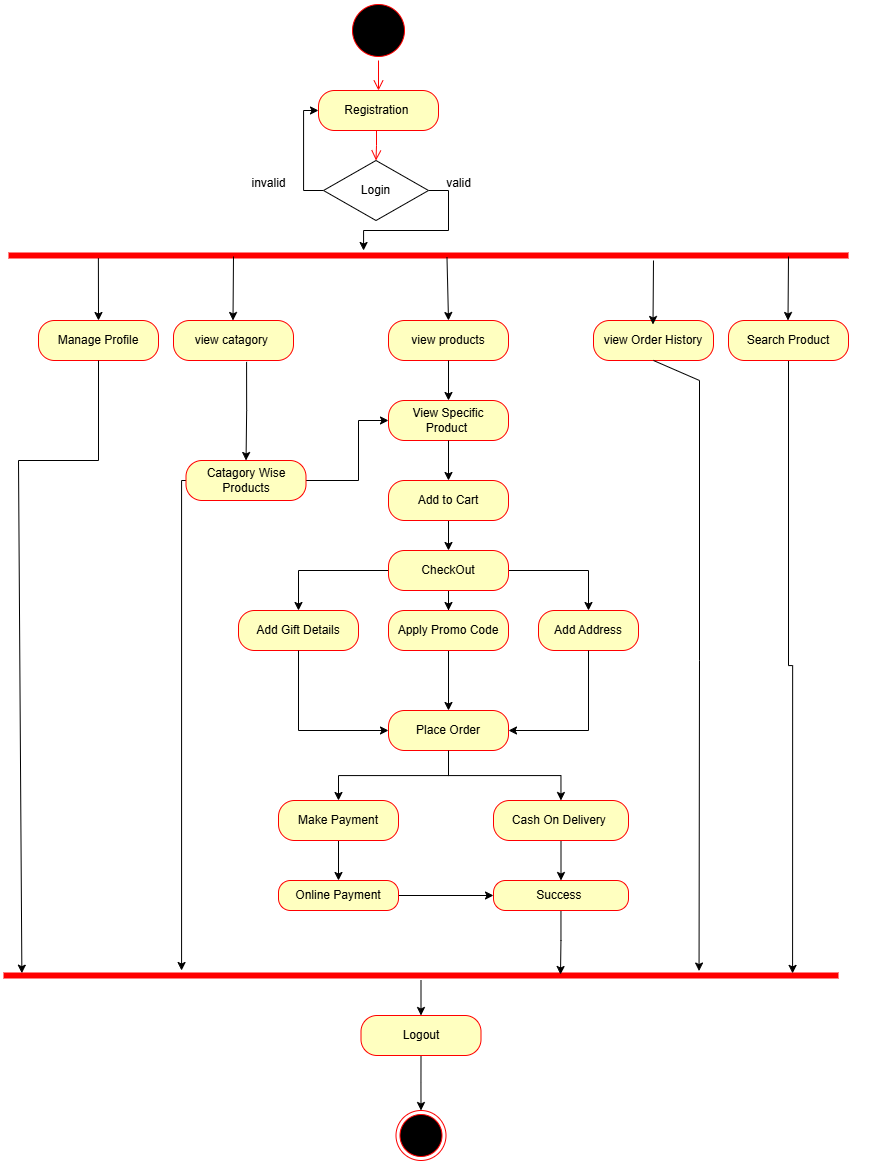

The diagram above was exported from draw.io. Its source (the exported page's mxGraphModel, read from the mxfile embedded in the PNG):
<mxGraphModel dx="1400" dy="1396" grid="1" gridSize="10" guides="1" tooltips="1" connect="1" arrows="1" fold="1" page="1" pageScale="1" pageWidth="980" pageHeight="690" math="0" shadow="0">
  <root>
    <mxCell id="0" />
    <mxCell id="1" parent="0" />
    <mxCell id="stJUwjQCnLTJyPoU5Yme-1" value="" style="ellipse;html=1;shape=startState;fillColor=#000000;strokeColor=#ff0000;" parent="1" vertex="1">
      <mxGeometry x="700" y="-20" width="60" height="60" as="geometry" />
    </mxCell>
    <mxCell id="stJUwjQCnLTJyPoU5Yme-2" value="" style="edgeStyle=orthogonalEdgeStyle;html=1;verticalAlign=bottom;endArrow=open;endSize=8;strokeColor=#ff0000;rounded=0;exitX=0.5;exitY=1;exitDx=0;exitDy=0;entryX=0.5;entryY=0;entryDx=0;entryDy=0;" parent="1" edge="1" target="stJUwjQCnLTJyPoU5Yme-6" source="stJUwjQCnLTJyPoU5Yme-1">
      <mxGeometry relative="1" as="geometry">
        <mxPoint x="740" y="80" as="targetPoint" />
        <mxPoint x="740" y="40" as="sourcePoint" />
      </mxGeometry>
    </mxCell>
    <mxCell id="stJUwjQCnLTJyPoU5Yme-3" style="edgeStyle=orthogonalEdgeStyle;rounded=0;orthogonalLoop=1;jettySize=auto;html=1;exitX=0;exitY=0.5;exitDx=0;exitDy=0;entryX=0;entryY=0.5;entryDx=0;entryDy=0;" parent="1" source="stJUwjQCnLTJyPoU5Yme-5" target="stJUwjQCnLTJyPoU5Yme-6" edge="1">
      <mxGeometry relative="1" as="geometry" />
    </mxCell>
    <mxCell id="stJUwjQCnLTJyPoU5Yme-4" style="edgeStyle=orthogonalEdgeStyle;rounded=0;orthogonalLoop=1;jettySize=auto;html=1;exitX=1;exitY=0.5;exitDx=0;exitDy=0;" parent="1" source="stJUwjQCnLTJyPoU5Yme-5" target="stJUwjQCnLTJyPoU5Yme-8" edge="1">
      <mxGeometry relative="1" as="geometry">
        <Array as="points">
          <mxPoint x="800" y="170" />
          <mxPoint x="800" y="210" />
          <mxPoint x="715" y="210" />
        </Array>
      </mxGeometry>
    </mxCell>
    <mxCell id="stJUwjQCnLTJyPoU5Yme-5" value="Login" style="shape=rhombus;perimeter=rhombusPerimeter;whiteSpace=wrap;html=1;align=center;" parent="1" vertex="1">
      <mxGeometry x="675" y="140" width="105" height="60" as="geometry" />
    </mxCell>
    <mxCell id="stJUwjQCnLTJyPoU5Yme-6" value="Registration&amp;nbsp;" style="rounded=1;whiteSpace=wrap;html=1;arcSize=40;fontColor=#000000;fillColor=#ffffc0;strokeColor=#ff0000;" parent="1" vertex="1">
      <mxGeometry x="670" y="70" width="120" height="40" as="geometry" />
    </mxCell>
    <mxCell id="stJUwjQCnLTJyPoU5Yme-7" value="" style="edgeStyle=orthogonalEdgeStyle;html=1;verticalAlign=bottom;endArrow=open;endSize=8;strokeColor=#ff0000;rounded=0;entryX=0.5;entryY=0;entryDx=0;entryDy=0;exitX=0.5;exitY=1;exitDx=0;exitDy=0;" parent="1" source="stJUwjQCnLTJyPoU5Yme-6" target="stJUwjQCnLTJyPoU5Yme-5" edge="1">
      <mxGeometry relative="1" as="geometry">
        <mxPoint x="935" y="180" as="targetPoint" />
        <Array as="points">
          <mxPoint x="728" y="110" />
          <mxPoint x="728" y="125" />
          <mxPoint x="728" y="125" />
        </Array>
      </mxGeometry>
    </mxCell>
    <mxCell id="stJUwjQCnLTJyPoU5Yme-8" value="" style="shape=line;html=1;strokeWidth=6;strokeColor=#ff0000;" parent="1" vertex="1">
      <mxGeometry x="360" y="230" width="840" height="10" as="geometry" />
    </mxCell>
    <mxCell id="Hr4e-S10V3qItJILwktx-40" value="" style="edgeStyle=orthogonalEdgeStyle;rounded=0;orthogonalLoop=1;jettySize=auto;html=1;exitX=0.609;exitY=1.034;exitDx=0;exitDy=0;exitPerimeter=0;" edge="1" parent="1" source="stJUwjQCnLTJyPoU5Yme-9" target="Hr4e-S10V3qItJILwktx-39">
      <mxGeometry relative="1" as="geometry" />
    </mxCell>
    <mxCell id="stJUwjQCnLTJyPoU5Yme-9" value="view catagory&amp;nbsp;" style="rounded=1;whiteSpace=wrap;html=1;arcSize=40;fontColor=#000000;fillColor=#ffffc0;strokeColor=#ff0000;" parent="1" vertex="1">
      <mxGeometry x="525" y="300" width="120" height="40" as="geometry" />
    </mxCell>
    <mxCell id="stJUwjQCnLTJyPoU5Yme-10" value="view Order History" style="rounded=1;whiteSpace=wrap;html=1;arcSize=40;fontColor=#000000;fillColor=#ffffc0;strokeColor=#ff0000;" parent="1" vertex="1">
      <mxGeometry x="945" y="300" width="120" height="40" as="geometry" />
    </mxCell>
    <mxCell id="stJUwjQCnLTJyPoU5Yme-13" value="view products" style="rounded=1;whiteSpace=wrap;html=1;arcSize=40;fontColor=#000000;fillColor=#ffffc0;strokeColor=#ff0000;" parent="1" vertex="1">
      <mxGeometry x="740" y="300" width="120" height="40" as="geometry" />
    </mxCell>
    <mxCell id="stJUwjQCnLTJyPoU5Yme-14" value="Manage Profile" style="rounded=1;whiteSpace=wrap;html=1;arcSize=40;fontColor=#000000;fillColor=#ffffc0;strokeColor=#ff0000;" parent="1" vertex="1">
      <mxGeometry x="390" y="300" width="120" height="40" as="geometry" />
    </mxCell>
    <mxCell id="stJUwjQCnLTJyPoU5Yme-15" value="" style="shape=line;html=1;strokeWidth=6;strokeColor=#ff0000;" parent="1" vertex="1">
      <mxGeometry x="355" y="950" width="835" height="10" as="geometry" />
    </mxCell>
    <mxCell id="stJUwjQCnLTJyPoU5Yme-17" value="" style="endArrow=classic;html=1;rounded=0;exitX=0.107;exitY=0.767;exitDx=0;exitDy=0;exitPerimeter=0;entryX=0.5;entryY=0;entryDx=0;entryDy=0;" parent="1" edge="1" target="stJUwjQCnLTJyPoU5Yme-14" source="stJUwjQCnLTJyPoU5Yme-8">
      <mxGeometry width="50" height="50" relative="1" as="geometry">
        <mxPoint x="450" y="240" as="sourcePoint" />
        <mxPoint x="450" y="270" as="targetPoint" />
      </mxGeometry>
    </mxCell>
    <mxCell id="stJUwjQCnLTJyPoU5Yme-19" value="" style="endArrow=classic;html=1;rounded=0;exitX=0.033;exitY=0.9;exitDx=0;exitDy=0;entryX=0.595;entryY=0.26;entryDx=0;entryDy=0;entryPerimeter=0;exitPerimeter=0;" parent="1" edge="1">
      <mxGeometry width="50" height="50" relative="1" as="geometry">
        <mxPoint x="1005" y="240" as="sourcePoint" />
        <mxPoint x="1004.5" y="304" as="targetPoint" />
      </mxGeometry>
    </mxCell>
    <mxCell id="stJUwjQCnLTJyPoU5Yme-20" value="" style="endArrow=classic;html=1;rounded=0;exitX=0.033;exitY=0.9;exitDx=0;exitDy=0;entryX=0.595;entryY=0.26;entryDx=0;entryDy=0;entryPerimeter=0;exitPerimeter=0;" parent="1" edge="1">
      <mxGeometry width="50" height="50" relative="1" as="geometry">
        <mxPoint x="585" y="236" as="sourcePoint" />
        <mxPoint x="584.5" y="300" as="targetPoint" />
      </mxGeometry>
    </mxCell>
    <mxCell id="stJUwjQCnLTJyPoU5Yme-21" value="" style="endArrow=classic;html=1;rounded=0;exitX=0.033;exitY=0.9;exitDx=0;exitDy=0;entryX=0.595;entryY=0.26;entryDx=0;entryDy=0;entryPerimeter=0;exitPerimeter=0;" parent="1" edge="1">
      <mxGeometry width="50" height="50" relative="1" as="geometry">
        <mxPoint x="1140" y="236" as="sourcePoint" />
        <mxPoint x="1139.5" y="300" as="targetPoint" />
      </mxGeometry>
    </mxCell>
    <mxCell id="stJUwjQCnLTJyPoU5Yme-23" style="edgeStyle=orthogonalEdgeStyle;rounded=0;orthogonalLoop=1;jettySize=auto;html=1;exitX=0.5;exitY=1;exitDx=0;exitDy=0;" parent="1" source="stJUwjQCnLTJyPoU5Yme-24" edge="1">
      <mxGeometry relative="1" as="geometry">
        <mxPoint x="772.5" y="1090" as="targetPoint" />
      </mxGeometry>
    </mxCell>
    <mxCell id="stJUwjQCnLTJyPoU5Yme-24" value="Logout" style="rounded=1;whiteSpace=wrap;html=1;arcSize=40;fontColor=#000000;fillColor=#ffffc0;strokeColor=#ff0000;" parent="1" vertex="1">
      <mxGeometry x="712.5" y="995" width="120" height="40" as="geometry" />
    </mxCell>
    <mxCell id="stJUwjQCnLTJyPoU5Yme-25" value="" style="ellipse;html=1;shape=endState;fillColor=#000000;strokeColor=#ff0000;" parent="1" vertex="1">
      <mxGeometry x="747.5" y="1090" width="50" height="50" as="geometry" />
    </mxCell>
    <mxCell id="stJUwjQCnLTJyPoU5Yme-26" value="" style="endArrow=classic;html=1;rounded=0;entryX=0.5;entryY=0;entryDx=0;entryDy=0;" parent="1" source="stJUwjQCnLTJyPoU5Yme-15" target="stJUwjQCnLTJyPoU5Yme-24" edge="1">
      <mxGeometry width="50" height="50" relative="1" as="geometry">
        <mxPoint x="735" y="1220" as="sourcePoint" />
        <mxPoint x="785" y="1170" as="targetPoint" />
      </mxGeometry>
    </mxCell>
    <mxCell id="stJUwjQCnLTJyPoU5Yme-29" value="&lt;span style=&quot;color: rgba(0, 0, 0, 0); font-family: monospace; font-size: 0px; text-align: start;&quot;&gt;%3CmxGraphModel%3E%3Croot%3E%3CmxCell%20id%3D%220%22%2F%3E%3CmxCell%20id%3D%221%22%20parent%3D%220%22%2F%3E%3CmxCell%20id%3D%222%22%20value%3D%22Manage%20holidays%26amp%3Bnbsp%3B%22%20style%3D%22rounded%3D1%3BwhiteSpace%3Dwrap%3Bhtml%3D1%3BarcSize%3D40%3BfontColor%3D%23000000%3BfillColor%3D%23ffffc0%3BstrokeColor%3D%23ff0000%3B%22%20vertex%3D%221%22%20parent%3D%221%22%3E%3CmxGeometry%20x%3D%22700%22%20y%3D%22300%22%20width%3D%22120%22%20height%3D%2240%22%20as%3D%22geometry%22%2F%3E%3C%2FmxCell%3E%3C%2Froot%3E%3C%2FmxGraphModel%3E&lt;/span&gt;" style="text;html=1;align=center;verticalAlign=middle;resizable=0;points=[];autosize=1;strokeColor=none;fillColor=none;" parent="1" vertex="1">
      <mxGeometry x="1220" y="278" width="20" height="30" as="geometry" />
    </mxCell>
    <mxCell id="Hr4e-S10V3qItJILwktx-52" value="" style="edgeStyle=orthogonalEdgeStyle;rounded=0;orthogonalLoop=1;jettySize=auto;html=1;entryX=0.945;entryY=0.291;entryDx=0;entryDy=0;entryPerimeter=0;" edge="1" parent="1" source="stJUwjQCnLTJyPoU5Yme-30" target="stJUwjQCnLTJyPoU5Yme-15">
      <mxGeometry relative="1" as="geometry">
        <mxPoint x="1140" y="409.9999999999998" as="targetPoint" />
      </mxGeometry>
    </mxCell>
    <mxCell id="stJUwjQCnLTJyPoU5Yme-30" value="Search Product" style="rounded=1;whiteSpace=wrap;html=1;arcSize=40;fontColor=#000000;fillColor=#ffffc0;strokeColor=#ff0000;" parent="1" vertex="1">
      <mxGeometry x="1080" y="300" width="120" height="40" as="geometry" />
    </mxCell>
    <mxCell id="stJUwjQCnLTJyPoU5Yme-31" value="" style="endArrow=classic;html=1;rounded=0;exitX=0.5;exitY=1;exitDx=0;exitDy=0;entryX=0.5;entryY=0;entryDx=0;entryDy=0;" parent="1" edge="1" target="Hr4e-S10V3qItJILwktx-5" source="stJUwjQCnLTJyPoU5Yme-13">
      <mxGeometry width="50" height="50" relative="1" as="geometry">
        <mxPoint x="799" y="371" as="sourcePoint" />
        <mxPoint x="800" y="471" as="targetPoint" />
      </mxGeometry>
    </mxCell>
    <mxCell id="stJUwjQCnLTJyPoU5Yme-32" value="" style="endArrow=classic;html=1;rounded=0;exitX=0.5;exitY=1;exitDx=0;exitDy=0;entryX=0.022;entryY=0.269;entryDx=0;entryDy=0;entryPerimeter=0;" parent="1" edge="1" target="stJUwjQCnLTJyPoU5Yme-15" source="stJUwjQCnLTJyPoU5Yme-14">
      <mxGeometry width="50" height="50" relative="1" as="geometry">
        <mxPoint x="448.5" y="337" as="sourcePoint" />
        <mxPoint x="451.5" y="430" as="targetPoint" />
        <Array as="points">
          <mxPoint x="450" y="440" />
          <mxPoint x="370" y="440" />
        </Array>
      </mxGeometry>
    </mxCell>
    <mxCell id="stJUwjQCnLTJyPoU5Yme-33" value="" style="endArrow=classic;html=1;rounded=0;exitX=0.5;exitY=1;exitDx=0;exitDy=0;entryX=0.833;entryY=0.054;entryDx=0;entryDy=0;entryPerimeter=0;" parent="1" edge="1" target="stJUwjQCnLTJyPoU5Yme-15" source="stJUwjQCnLTJyPoU5Yme-10">
      <mxGeometry width="50" height="50" relative="1" as="geometry">
        <mxPoint x="1003.5" y="344" as="sourcePoint" />
        <mxPoint x="1014.8699999999999" y="1284.6599999999999" as="targetPoint" />
        <Array as="points">
          <mxPoint x="1051" y="360" />
          <mxPoint x="1051" y="640" />
        </Array>
      </mxGeometry>
    </mxCell>
    <mxCell id="Hr4e-S10V3qItJILwktx-1" value="valid" style="text;html=1;align=center;verticalAlign=middle;resizable=0;points=[];autosize=1;strokeColor=none;fillColor=none;" vertex="1" parent="1">
      <mxGeometry x="785" y="148" width="50" height="30" as="geometry" />
    </mxCell>
    <mxCell id="Hr4e-S10V3qItJILwktx-2" value="invalid" style="text;html=1;align=center;verticalAlign=middle;resizable=0;points=[];autosize=1;strokeColor=none;fillColor=none;" vertex="1" parent="1">
      <mxGeometry x="590" y="148" width="60" height="30" as="geometry" />
    </mxCell>
    <mxCell id="Hr4e-S10V3qItJILwktx-5" value="View Specific Product&amp;nbsp;" style="rounded=1;whiteSpace=wrap;html=1;arcSize=40;fontColor=#000000;fillColor=#ffffc0;strokeColor=#ff0000;" vertex="1" parent="1">
      <mxGeometry x="740" y="380" width="120" height="40" as="geometry" />
    </mxCell>
    <mxCell id="Hr4e-S10V3qItJILwktx-6" value="" style="endArrow=classic;html=1;rounded=0;entryX=0.5;entryY=0;entryDx=0;entryDy=0;exitX=0.5;exitY=1;exitDx=0;exitDy=0;" edge="1" parent="1" source="Hr4e-S10V3qItJILwktx-5" target="Hr4e-S10V3qItJILwktx-8">
      <mxGeometry width="50" height="50" relative="1" as="geometry">
        <mxPoint x="799.5" y="511" as="sourcePoint" />
        <mxPoint x="801" y="551" as="targetPoint" />
      </mxGeometry>
    </mxCell>
    <mxCell id="Hr4e-S10V3qItJILwktx-7" value="" style="endArrow=classic;html=1;rounded=0;entryX=0.5;entryY=0;entryDx=0;entryDy=0;exitX=0.5;exitY=1;exitDx=0;exitDy=0;" edge="1" parent="1" source="Hr4e-S10V3qItJILwktx-8" target="Hr4e-S10V3qItJILwktx-9">
      <mxGeometry width="50" height="50" relative="1" as="geometry">
        <mxPoint x="799.6800000000001" y="591" as="sourcePoint" />
        <mxPoint x="800" y="631" as="targetPoint" />
      </mxGeometry>
    </mxCell>
    <mxCell id="Hr4e-S10V3qItJILwktx-8" value="Add to Cart" style="rounded=1;whiteSpace=wrap;html=1;arcSize=40;fontColor=#000000;fillColor=#ffffc0;strokeColor=#ff0000;" vertex="1" parent="1">
      <mxGeometry x="740" y="460" width="120" height="40" as="geometry" />
    </mxCell>
    <mxCell id="Hr4e-S10V3qItJILwktx-17" value="" style="edgeStyle=orthogonalEdgeStyle;rounded=0;orthogonalLoop=1;jettySize=auto;html=1;" edge="1" parent="1" source="Hr4e-S10V3qItJILwktx-9" target="Hr4e-S10V3qItJILwktx-16">
      <mxGeometry relative="1" as="geometry" />
    </mxCell>
    <mxCell id="Hr4e-S10V3qItJILwktx-19" value="" style="edgeStyle=orthogonalEdgeStyle;rounded=0;orthogonalLoop=1;jettySize=auto;html=1;" edge="1" parent="1" source="Hr4e-S10V3qItJILwktx-9" target="Hr4e-S10V3qItJILwktx-18">
      <mxGeometry relative="1" as="geometry" />
    </mxCell>
    <mxCell id="Hr4e-S10V3qItJILwktx-21" value="" style="edgeStyle=orthogonalEdgeStyle;rounded=0;orthogonalLoop=1;jettySize=auto;html=1;" edge="1" parent="1" source="Hr4e-S10V3qItJILwktx-9" target="Hr4e-S10V3qItJILwktx-20">
      <mxGeometry relative="1" as="geometry" />
    </mxCell>
    <mxCell id="Hr4e-S10V3qItJILwktx-9" value="CheckOut" style="rounded=1;whiteSpace=wrap;html=1;arcSize=40;fontColor=#000000;fillColor=#ffffc0;strokeColor=#ff0000;" vertex="1" parent="1">
      <mxGeometry x="740" y="530" width="120" height="40" as="geometry" />
    </mxCell>
    <mxCell id="Hr4e-S10V3qItJILwktx-25" value="" style="edgeStyle=orthogonalEdgeStyle;rounded=0;orthogonalLoop=1;jettySize=auto;html=1;" edge="1" parent="1" source="Hr4e-S10V3qItJILwktx-16" target="Hr4e-S10V3qItJILwktx-24">
      <mxGeometry relative="1" as="geometry" />
    </mxCell>
    <mxCell id="Hr4e-S10V3qItJILwktx-16" value="Apply Promo Code" style="whiteSpace=wrap;html=1;fillColor=#ffffc0;strokeColor=#ff0000;fontColor=#000000;rounded=1;arcSize=40;" vertex="1" parent="1">
      <mxGeometry x="740" y="590" width="120" height="40" as="geometry" />
    </mxCell>
    <mxCell id="Hr4e-S10V3qItJILwktx-18" value="Add Address" style="whiteSpace=wrap;html=1;fillColor=#ffffc0;strokeColor=#ff0000;fontColor=#000000;rounded=1;arcSize=40;" vertex="1" parent="1">
      <mxGeometry x="890" y="590" width="100" height="40" as="geometry" />
    </mxCell>
    <mxCell id="Hr4e-S10V3qItJILwktx-20" value="Add Gift Details" style="whiteSpace=wrap;html=1;fillColor=#ffffc0;strokeColor=#ff0000;fontColor=#000000;rounded=1;arcSize=40;" vertex="1" parent="1">
      <mxGeometry x="590" y="590" width="120" height="40" as="geometry" />
    </mxCell>
    <mxCell id="Hr4e-S10V3qItJILwktx-29" value="" style="edgeStyle=orthogonalEdgeStyle;rounded=0;orthogonalLoop=1;jettySize=auto;html=1;" edge="1" parent="1" source="Hr4e-S10V3qItJILwktx-24" target="Hr4e-S10V3qItJILwktx-28">
      <mxGeometry relative="1" as="geometry" />
    </mxCell>
    <mxCell id="Hr4e-S10V3qItJILwktx-24" value="Place Order" style="whiteSpace=wrap;html=1;fillColor=#ffffc0;strokeColor=#ff0000;fontColor=#000000;rounded=1;arcSize=40;" vertex="1" parent="1">
      <mxGeometry x="740" y="690" width="120" height="40" as="geometry" />
    </mxCell>
    <mxCell id="Hr4e-S10V3qItJILwktx-26" value="" style="edgeStyle=orthogonalEdgeStyle;rounded=0;orthogonalLoop=1;jettySize=auto;html=1;entryX=0;entryY=0.5;entryDx=0;entryDy=0;exitX=0.5;exitY=1;exitDx=0;exitDy=0;" edge="1" parent="1" source="Hr4e-S10V3qItJILwktx-20" target="Hr4e-S10V3qItJILwktx-24">
      <mxGeometry relative="1" as="geometry">
        <mxPoint x="730" y="866" as="sourcePoint" />
        <mxPoint x="640" y="956" as="targetPoint" />
        <Array as="points">
          <mxPoint x="650" y="710" />
        </Array>
      </mxGeometry>
    </mxCell>
    <mxCell id="Hr4e-S10V3qItJILwktx-27" value="" style="edgeStyle=orthogonalEdgeStyle;rounded=0;orthogonalLoop=1;jettySize=auto;html=1;exitX=0.5;exitY=1;exitDx=0;exitDy=0;entryX=1;entryY=0.5;entryDx=0;entryDy=0;" edge="1" parent="1" source="Hr4e-S10V3qItJILwktx-18" target="Hr4e-S10V3qItJILwktx-24">
      <mxGeometry relative="1" as="geometry">
        <mxPoint x="760" y="671" as="sourcePoint" />
        <mxPoint x="670" y="761" as="targetPoint" />
      </mxGeometry>
    </mxCell>
    <mxCell id="Hr4e-S10V3qItJILwktx-33" value="" style="edgeStyle=orthogonalEdgeStyle;rounded=0;orthogonalLoop=1;jettySize=auto;html=1;" edge="1" parent="1" source="Hr4e-S10V3qItJILwktx-28" target="Hr4e-S10V3qItJILwktx-32">
      <mxGeometry relative="1" as="geometry" />
    </mxCell>
    <mxCell id="Hr4e-S10V3qItJILwktx-28" value="Make Payment" style="whiteSpace=wrap;html=1;fillColor=#ffffc0;strokeColor=#ff0000;fontColor=#000000;rounded=1;arcSize=40;" vertex="1" parent="1">
      <mxGeometry x="630" y="780" width="120" height="40" as="geometry" />
    </mxCell>
    <mxCell id="Hr4e-S10V3qItJILwktx-35" value="" style="edgeStyle=orthogonalEdgeStyle;rounded=0;orthogonalLoop=1;jettySize=auto;html=1;" edge="1" parent="1" source="Hr4e-S10V3qItJILwktx-30" target="Hr4e-S10V3qItJILwktx-34">
      <mxGeometry relative="1" as="geometry" />
    </mxCell>
    <mxCell id="Hr4e-S10V3qItJILwktx-30" value="Cash On Delivery&amp;nbsp;" style="whiteSpace=wrap;html=1;fillColor=#ffffc0;strokeColor=#ff0000;fontColor=#000000;rounded=1;arcSize=40;" vertex="1" parent="1">
      <mxGeometry x="845" y="780" width="135" height="40" as="geometry" />
    </mxCell>
    <mxCell id="Hr4e-S10V3qItJILwktx-31" value="" style="edgeStyle=orthogonalEdgeStyle;rounded=0;orthogonalLoop=1;jettySize=auto;html=1;exitX=0.5;exitY=1;exitDx=0;exitDy=0;" edge="1" target="Hr4e-S10V3qItJILwktx-30" parent="1" source="Hr4e-S10V3qItJILwktx-24">
      <mxGeometry relative="1" as="geometry">
        <mxPoint x="1015" y="921" as="sourcePoint" />
      </mxGeometry>
    </mxCell>
    <mxCell id="Hr4e-S10V3qItJILwktx-36" value="" style="edgeStyle=orthogonalEdgeStyle;rounded=0;orthogonalLoop=1;jettySize=auto;html=1;" edge="1" parent="1" source="Hr4e-S10V3qItJILwktx-32" target="Hr4e-S10V3qItJILwktx-34">
      <mxGeometry relative="1" as="geometry" />
    </mxCell>
    <mxCell id="Hr4e-S10V3qItJILwktx-32" value="Online Payment" style="whiteSpace=wrap;html=1;fillColor=#ffffc0;strokeColor=#ff0000;fontColor=#000000;rounded=1;arcSize=40;" vertex="1" parent="1">
      <mxGeometry x="630" y="860" width="120" height="30" as="geometry" />
    </mxCell>
    <mxCell id="Hr4e-S10V3qItJILwktx-38" value="" style="edgeStyle=orthogonalEdgeStyle;rounded=0;orthogonalLoop=1;jettySize=auto;html=1;" edge="1" parent="1" source="Hr4e-S10V3qItJILwktx-34">
      <mxGeometry relative="1" as="geometry">
        <mxPoint x="912" y="954" as="targetPoint" />
        <Array as="points">
          <mxPoint x="912" y="920" />
          <mxPoint x="912" y="954" />
        </Array>
      </mxGeometry>
    </mxCell>
    <mxCell id="Hr4e-S10V3qItJILwktx-34" value="Success&amp;nbsp;" style="whiteSpace=wrap;html=1;fillColor=#ffffc0;strokeColor=#ff0000;fontColor=#000000;rounded=1;arcSize=40;" vertex="1" parent="1">
      <mxGeometry x="845" y="860" width="135" height="30" as="geometry" />
    </mxCell>
    <mxCell id="Hr4e-S10V3qItJILwktx-42" value="" style="edgeStyle=orthogonalEdgeStyle;rounded=0;orthogonalLoop=1;jettySize=auto;html=1;" edge="1" parent="1" source="Hr4e-S10V3qItJILwktx-39" target="stJUwjQCnLTJyPoU5Yme-15">
      <mxGeometry relative="1" as="geometry">
        <mxPoint x="675" y="511.0000000000002" as="targetPoint" />
        <Array as="points">
          <mxPoint x="533" y="460" />
        </Array>
      </mxGeometry>
    </mxCell>
    <mxCell id="Hr4e-S10V3qItJILwktx-49" value="" style="edgeStyle=orthogonalEdgeStyle;rounded=0;orthogonalLoop=1;jettySize=auto;html=1;" edge="1" parent="1" source="Hr4e-S10V3qItJILwktx-39" target="Hr4e-S10V3qItJILwktx-5">
      <mxGeometry relative="1" as="geometry">
        <Array as="points">
          <mxPoint x="710" y="460" />
          <mxPoint x="710" y="400" />
        </Array>
      </mxGeometry>
    </mxCell>
    <mxCell id="Hr4e-S10V3qItJILwktx-39" value="Catagory Wise Products" style="whiteSpace=wrap;html=1;fillColor=#ffffc0;strokeColor=#ff0000;fontColor=#000000;rounded=1;arcSize=40;" vertex="1" parent="1">
      <mxGeometry x="537.5" y="440" width="120" height="40" as="geometry" />
    </mxCell>
    <mxCell id="Hr4e-S10V3qItJILwktx-46" value="" style="endArrow=classic;html=1;rounded=0;exitX=0.522;exitY=0.662;exitDx=0;exitDy=0;exitPerimeter=0;entryX=0.5;entryY=0;entryDx=0;entryDy=0;" edge="1" parent="1" source="stJUwjQCnLTJyPoU5Yme-8" target="stJUwjQCnLTJyPoU5Yme-13">
      <mxGeometry width="50" height="50" relative="1" as="geometry">
        <mxPoint x="570" y="240.45" as="sourcePoint" />
        <mxPoint x="570" y="282.45" as="targetPoint" />
      </mxGeometry>
    </mxCell>
  </root>
</mxGraphModel>